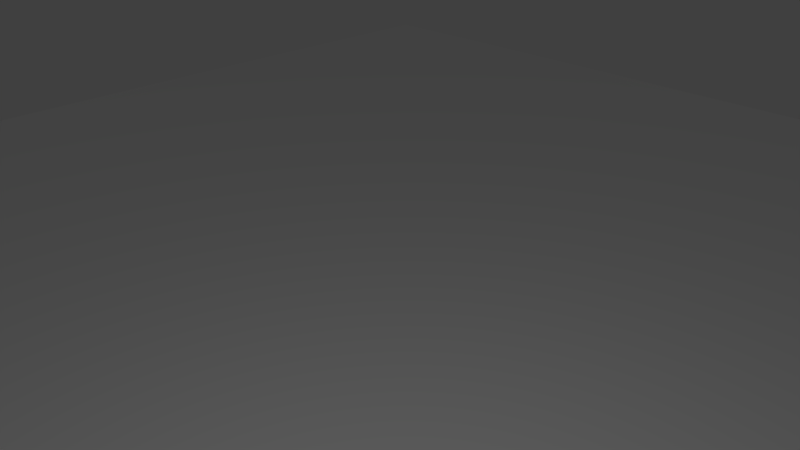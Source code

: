# Source: plane.blend  (saved by Blender 2.77.0; exported with 4.5.12 LTS)
import bpy
from mathutils import Matrix  # noqa: F401  (used for matrix-valued properties, if any)

bpy.ops.wm.read_factory_settings(use_empty=True)
scene = bpy.context.scene
scene.name = 'Scene'

# ---- collections
col_collection_1 = bpy.data.collections.new('Collection 1'); scene.collection.children.link(col_collection_1)

# ---- materials (node trees are filled in below, after node groups)
mat_material_004 = bpy.data.materials.new('Material.004')
mat_material_004.alpha_threshold = 0.0
mat_material_004.use_transparent_shadow = False
mat_material_004.diffuse_color = (1.0, 1.0, 1.0, 1.0)
mat_material_004.roughness = 0.5

# ---- material node trees

# ---- world
world_world = bpy.data.worlds.new('World'); scene.world = world_world
world_world.color = (0.05088, 0.05088, 0.05088)
world_world.use_sun_shadow = False
world_world.sun_shadow_jitter_overblur = 0.0
world_world.cycles.sampling_method = 'NONE'
world_world.cycles.sample_map_resolution = 256

# ---- cameras
cam_camera = bpy.data.cameras.new('Camera')
cam_camera.clip_end = 100.0
cam_camera.lens = 35.0
cam_camera.sensor_width = 32.0
cam_camera.sensor_height = 18.0
cam_camera.ortho_scale = 7.314
cam_camera.dof.focus_distance = 0.0
cam_camera.dof.aperture_fstop = 128.0

# ---- lights
light_lamp = bpy.data.lights.new('Lamp', 'POINT')
light_lamp.transmission_factor = 0.0
light_lamp.cutoff_distance = 30.0
light_lamp.energy = 100.0
light_lamp.shadow_buffer_clip_start = 1.001
light_lamp.shadow_soft_size = 0.1
light_lamp.shadow_maximum_resolution = 0.006
light_lamp.use_absolute_resolution = True
light_lamp.cycles.use_multiple_importance_sampling = False

# ---- meshes
me_plane = bpy.data.meshes.new('Plane')
me_plane.from_pydata([(-1.0, -1.0, 0.0), (1.0, -1.0, 0.0), (-1.0, 1.0, 0.0), (1.0, 1.0, 0.0)], [], [(0, 1, 3, 2)])
me_plane.materials.append(mat_material_004)
me_plane.use_remesh_preserve_volume = False
me_plane.use_remesh_preserve_attributes = False
me_plane.use_mirror_vertex_groups = False
me_plane.update()

# ---- objects
ob_plane = bpy.data.objects.new('Plane', me_plane)
ob_lamp = bpy.data.objects.new('Lamp', light_lamp)
ob_camera = bpy.data.objects.new('Camera', cam_camera)

# ---- transforms, parenting, visibility, modifiers, constraints
ob_plane.location = (0.0, 0.0, -1.117)
ob_plane.scale = (12.0, 12.0, 12.0)
ob_plane.lineart.crease_threshold = 0.0
ob_lamp.location = (4.076, -3.348, 5.276)
ob_lamp.rotation_euler = (-2.073, -0.9456, 4.192)
ob_lamp.lock_rotations_4d = False
ob_lamp.empty_display_type = 'ARROWS'
ob_lamp.color = (0.0, 0.0, 0.0, 0.0)
ob_lamp.lineart.crease_threshold = 0.0
ob_camera.location = (7.481, -6.508, 5.344)
ob_camera.rotation_euler = (1.109, 0.01082, 0.8149)
ob_camera.lock_rotations_4d = False
ob_camera.empty_display_type = 'ARROWS'
ob_camera.color = (0.0, 0.0, 0.0, 0.0)
ob_camera.display_type = 'WIRE'
ob_camera.lineart.crease_threshold = 0.0

# ---- collection membership
col_collection_1.objects.link(ob_plane)
col_collection_1.objects.link(ob_lamp)
col_collection_1.objects.link(ob_camera)

# ---- scene / render settings (as saved in the file)
scene.camera = ob_camera
scene.frame_start = 1; scene.frame_end = 250; scene.frame_set(0)
scene.render.engine = 'BLENDER_EEVEE_NEXT'
scene.render.resolution_percentage = 50
scene.render.dither_intensity = 0.0
scene.cycles.use_denoising = False
scene.cycles.samples = 10
scene.cycles.sampling_pattern = 'TABULATED_SOBOL'
scene.cycles.light_sampling_threshold = 0.0
scene.cycles.use_adaptive_sampling = False
scene.cycles.use_light_tree = False
scene.cycles.blur_glossy = 0.0
scene.cycles.volume_bounces = 1
scene.cycles.pixel_filter_type = 'GAUSSIAN'
scene.cycles.sample_clamp_indirect = 0.0
scene.view_settings.view_transform = 'Standard'
bpy.context.view_layer.update()
